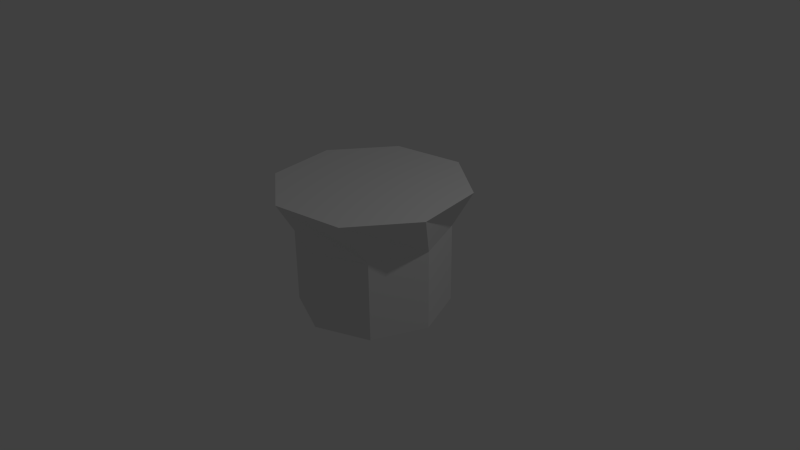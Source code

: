 # Source: generator_top.blend  (saved by Blender 2.68.0; exported with 4.5.12 LTS)
import bpy
from mathutils import Matrix  # noqa: F401  (used for matrix-valued properties, if any)

bpy.ops.wm.read_factory_settings(use_empty=True)
scene = bpy.context.scene
scene.name = 'Scene'

# ---- collections
col_collection_1 = bpy.data.collections.new('Collection 1'); scene.collection.children.link(col_collection_1)

# ---- world
world_world = bpy.data.worlds.new('World'); scene.world = world_world
world_world.color = (0.05088, 0.05088, 0.05088)
world_world.use_sun_shadow = False
world_world.sun_shadow_jitter_overblur = 0.0
world_world.cycles.sampling_method = 'MANUAL'
world_world.cycles.sample_map_resolution = 256

# ---- cameras
cam_camera = bpy.data.cameras.new('Camera')
cam_camera.clip_end = 100.0
cam_camera.lens = 35.0
cam_camera.sensor_width = 32.0
cam_camera.sensor_height = 18.0
cam_camera.ortho_scale = 7.314
cam_camera.dof.focus_distance = 0.0
cam_camera.dof.aperture_fstop = 128.0

# ---- lights
light_lamp = bpy.data.lights.new('Lamp', 'POINT')
light_lamp.transmission_factor = 0.0
light_lamp.cutoff_distance = 30.0
light_lamp.energy = 100.0
light_lamp.shadow_buffer_clip_start = 1.001
light_lamp.shadow_soft_size = 0.1
light_lamp.shadow_maximum_resolution = 0.006
light_lamp.use_absolute_resolution = True
light_lamp.cycles.use_multiple_importance_sampling = False

# ---- meshes
me_cylinder = bpy.data.meshes.new('Cylinder')
me_cylinder.from_pydata([(0.0, 1.0, -0.6538), (0.2951, 1.246, 1.0), (0.7071, 0.7071, -0.6538), (1.089, 0.6721, 1.0), (1.0, -4.371e-08, -0.6538), (1.246, -0.2951, 1.0), (0.7071, -0.7071, -0.6538), (0.6721, -1.089, 1.0), (-8.742e-08, -1.0, -0.6538), (-0.2951, -1.246, 1.0), (-0.7071, -0.7071, -0.6538), (-1.089, -0.6721, 1.0), (-1.0, 1.192e-08, -0.6538), (-1.246, 0.2951, 1.0), (-0.7071, 0.7071, -0.6538), (-0.6721, 1.089, 1.0), (0.7071, -0.7071, 0.4158), (-0.7071, -0.7071, 0.4158), (-0.7071, 0.7071, 0.4158), (1.0, -4.371e-08, 0.4158), (-8.742e-08, -1.0, 0.4158), (0.0, 1.0, 0.4158), (-1.0, 1.192e-08, 0.4158), (0.7071, 0.7071, 0.4158)], [], [(0, 21, 23, 2), (2, 23, 19, 4), (4, 19, 16, 6), (6, 16, 20, 8), (8, 20, 17, 10), (10, 17, 22, 12), (3, 1, 15, 13, 11, 9, 7, 5), (14, 18, 21, 0), (12, 22, 18, 14), (0, 2, 4, 6, 8, 10, 12, 14), (21, 1, 3, 23), (23, 3, 5, 19), (19, 5, 7, 16), (16, 7, 9, 20), (20, 9, 11, 17), (17, 11, 13, 22), (18, 15, 1, 21), (22, 13, 15, 18)])
me_cylinder.use_remesh_preserve_volume = False
me_cylinder.use_remesh_preserve_attributes = False
me_cylinder.use_mirror_vertex_groups = False
me_cylinder.update()

# ---- objects
ob_cylinder = bpy.data.objects.new('Cylinder', me_cylinder)
ob_lamp = bpy.data.objects.new('Lamp', light_lamp)
ob_camera = bpy.data.objects.new('Camera', cam_camera)

# ---- transforms, parenting, visibility, modifiers, constraints
ob_cylinder.location = (0.0, 0.0, 0.0)
ob_cylinder.lineart.crease_threshold = 0.0
ob_lamp.location = (4.076, 1.005, 5.904)
ob_lamp.rotation_euler = (0.6503, 0.05522, 1.866)
ob_lamp.lock_rotations_4d = False
ob_lamp.empty_display_type = 'ARROWS'
ob_lamp.color = (0.0, 0.0, 0.0, 0.0)
ob_lamp.lineart.crease_threshold = 0.0
ob_camera.location = (7.481, -6.508, 5.344)
ob_camera.rotation_euler = (1.109, 0.01082, 0.8149)
ob_camera.lock_rotations_4d = False
ob_camera.empty_display_type = 'ARROWS'
ob_camera.color = (0.0, 0.0, 0.0, 0.0)
ob_camera.display_type = 'WIRE'
ob_camera.lineart.crease_threshold = 0.0

# ---- collection membership
col_collection_1.objects.link(ob_cylinder)
col_collection_1.objects.link(ob_lamp)
col_collection_1.objects.link(ob_camera)

# ---- scene / render settings (as saved in the file)
scene.camera = ob_camera
scene.frame_start = 1; scene.frame_end = 250; scene.frame_set(1)
scene.render.engine = 'BLENDER_EEVEE_NEXT'
scene.render.image_settings.color_mode = 'RGB'
scene.render.image_settings.compression = 90
scene.render.resolution_percentage = 50
scene.render.dither_intensity = 0.0
scene.cycles.use_denoising = False
scene.cycles.samples = 10
scene.cycles.sampling_pattern = 'TABULATED_SOBOL'
scene.cycles.light_sampling_threshold = 0.0
scene.cycles.use_adaptive_sampling = False
scene.cycles.use_light_tree = False
scene.cycles.blur_glossy = 0.0
scene.cycles.volume_bounces = 1
scene.cycles.pixel_filter_type = 'GAUSSIAN'
scene.cycles.sample_clamp_indirect = 0.0
scene.view_settings.view_transform = 'Standard'
bpy.context.view_layer.update()
